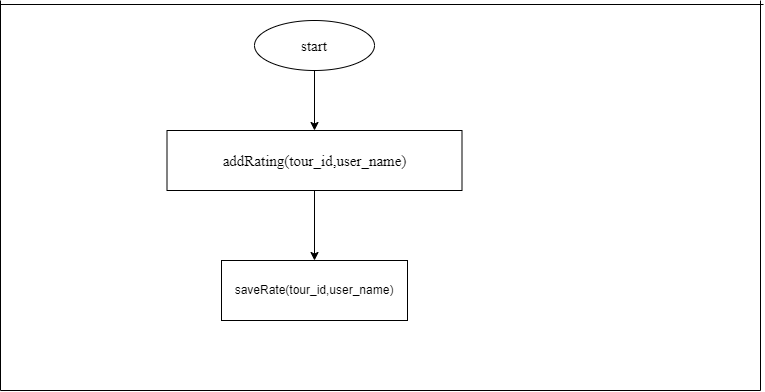

The diagram above was exported from draw.io. Its source (the exported page's mxGraphModel, read from the mxfile embedded in the PNG):
<mxGraphModel dx="868" dy="450" grid="1" gridSize="10" guides="1" tooltips="1" connect="1" arrows="1" fold="1" page="1" pageScale="1" pageWidth="827" pageHeight="1169" math="0" shadow="0">
  <root>
    <mxCell id="WIyWlLk6GJQsqaUBKTNV-0" />
    <mxCell id="WIyWlLk6GJQsqaUBKTNV-1" parent="WIyWlLk6GJQsqaUBKTNV-0" />
    <mxCell id="u2fyrH7SFQFAul88Zxph-0" value="" style="edgeStyle=orthogonalEdgeStyle;rounded=0;orthogonalLoop=1;jettySize=auto;html=1;" parent="WIyWlLk6GJQsqaUBKTNV-1" source="u2fyrH7SFQFAul88Zxph-1" target="u2fyrH7SFQFAul88Zxph-3" edge="1">
      <mxGeometry relative="1" as="geometry" />
    </mxCell>
    <mxCell id="u2fyrH7SFQFAul88Zxph-1" value="&lt;font face=&quot;Times New Roman&quot; style=&quot;font-size: 15px;&quot;&gt;start&lt;/font&gt;" style="ellipse;whiteSpace=wrap;html=1;" parent="WIyWlLk6GJQsqaUBKTNV-1" vertex="1">
      <mxGeometry x="294" y="70" width="120" height="50" as="geometry" />
    </mxCell>
    <mxCell id="u2fyrH7SFQFAul88Zxph-16" value="" style="edgeStyle=orthogonalEdgeStyle;rounded=0;orthogonalLoop=1;jettySize=auto;html=1;" parent="WIyWlLk6GJQsqaUBKTNV-1" source="u2fyrH7SFQFAul88Zxph-3" target="u2fyrH7SFQFAul88Zxph-15" edge="1">
      <mxGeometry relative="1" as="geometry" />
    </mxCell>
    <mxCell id="u2fyrH7SFQFAul88Zxph-3" value="&lt;font face=&quot;Times New Roman&quot; style=&quot;font-size: 15px;&quot;&gt;addRating(tour_id,user_name&lt;span style=&quot;position: relative; top: 0.5pt;&quot;&gt;)&lt;/span&gt;&lt;/font&gt;" style="whiteSpace=wrap;html=1;" parent="WIyWlLk6GJQsqaUBKTNV-1" vertex="1">
      <mxGeometry x="206.5" y="180" width="295" height="60" as="geometry" />
    </mxCell>
    <mxCell id="u2fyrH7SFQFAul88Zxph-4" value="" style="endArrow=none;html=1;rounded=0;" parent="WIyWlLk6GJQsqaUBKTNV-1" edge="1">
      <mxGeometry width="50" height="50" relative="1" as="geometry">
        <mxPoint x="40" y="440" as="sourcePoint" />
        <mxPoint x="800" y="440" as="targetPoint" />
      </mxGeometry>
    </mxCell>
    <mxCell id="u2fyrH7SFQFAul88Zxph-5" value="" style="endArrow=none;html=1;rounded=0;" parent="WIyWlLk6GJQsqaUBKTNV-1" edge="1">
      <mxGeometry width="50" height="50" relative="1" as="geometry">
        <mxPoint x="40" y="54" as="sourcePoint" />
        <mxPoint x="803" y="54" as="targetPoint" />
      </mxGeometry>
    </mxCell>
    <mxCell id="u2fyrH7SFQFAul88Zxph-6" value="" style="endArrow=none;html=1;rounded=0;" parent="WIyWlLk6GJQsqaUBKTNV-1" edge="1">
      <mxGeometry width="50" height="50" relative="1" as="geometry">
        <mxPoint x="800" y="440" as="sourcePoint" />
        <mxPoint x="800" y="50" as="targetPoint" />
      </mxGeometry>
    </mxCell>
    <mxCell id="u2fyrH7SFQFAul88Zxph-7" value="" style="endArrow=none;html=1;rounded=0;" parent="WIyWlLk6GJQsqaUBKTNV-1" edge="1">
      <mxGeometry width="50" height="50" relative="1" as="geometry">
        <mxPoint x="40" y="440" as="sourcePoint" />
        <mxPoint x="40" y="50" as="targetPoint" />
      </mxGeometry>
    </mxCell>
    <mxCell id="u2fyrH7SFQFAul88Zxph-15" value="saveRate(tour_id,user_name)" style="whiteSpace=wrap;html=1;" parent="WIyWlLk6GJQsqaUBKTNV-1" vertex="1">
      <mxGeometry x="261" y="310" width="186" height="60" as="geometry" />
    </mxCell>
  </root>
</mxGraphModel>